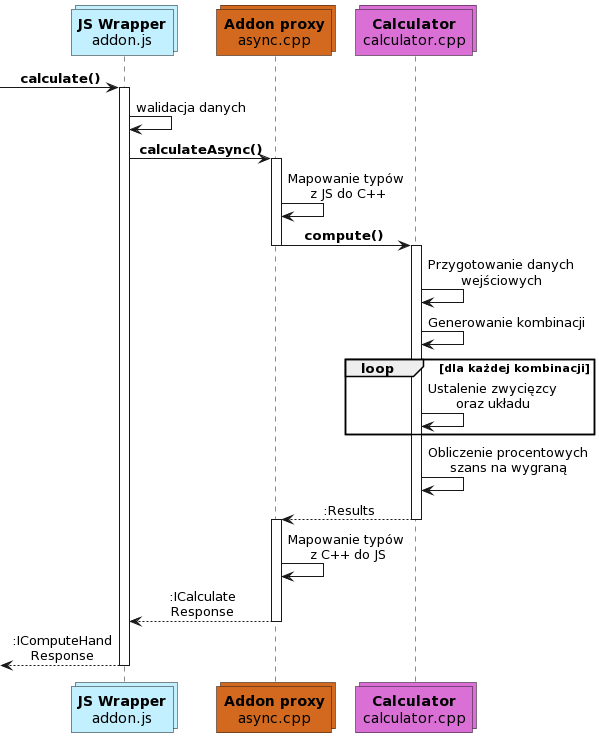

The diagram above was rendered by PlantUML. Its source (embedded in the PNG):
@startuml
collections "**JS Wrapper**\naddon.js" as wrapper #Application
collections "**Addon proxy**\nasync.cpp" as proxy #Chocolate
collections "**Calculator**\ncalculator.cpp" as calculator #Orchid
skinparam defaultTextAlignment center

[-> wrapper : **calculate()**
activate wrapper

wrapper -> wrapper : walidacja danych 

wrapper -> proxy : **calculateAsync()**

activate proxy
  proxy -> proxy : Mapowanie typów\n z JS do C++

  proxy -> calculator : **compute()**

deactivate proxy

  activate calculator
    calculator -> calculator : Przygotowanie danych\nwejściowych   

    calculator -> calculator : Generowanie kombinacji
    
    loop dla każdej kombinacji
        calculator -> calculator : Ustalenie zwycięzcy\noraz układu
    end

    calculator -> calculator : Obliczenie procentowych\nszans na wygraną

    proxy <-- calculator : :Results

  deactivate calculator

  activate proxy
    proxy -> proxy : Mapowanie typów\n z C++ do JS

    wrapper <-- proxy : :ICalculate\nResponse
  deactivate proxy


[<-- wrapper : :IComputeHand\nResponse
deactivate wrapper
@enduml